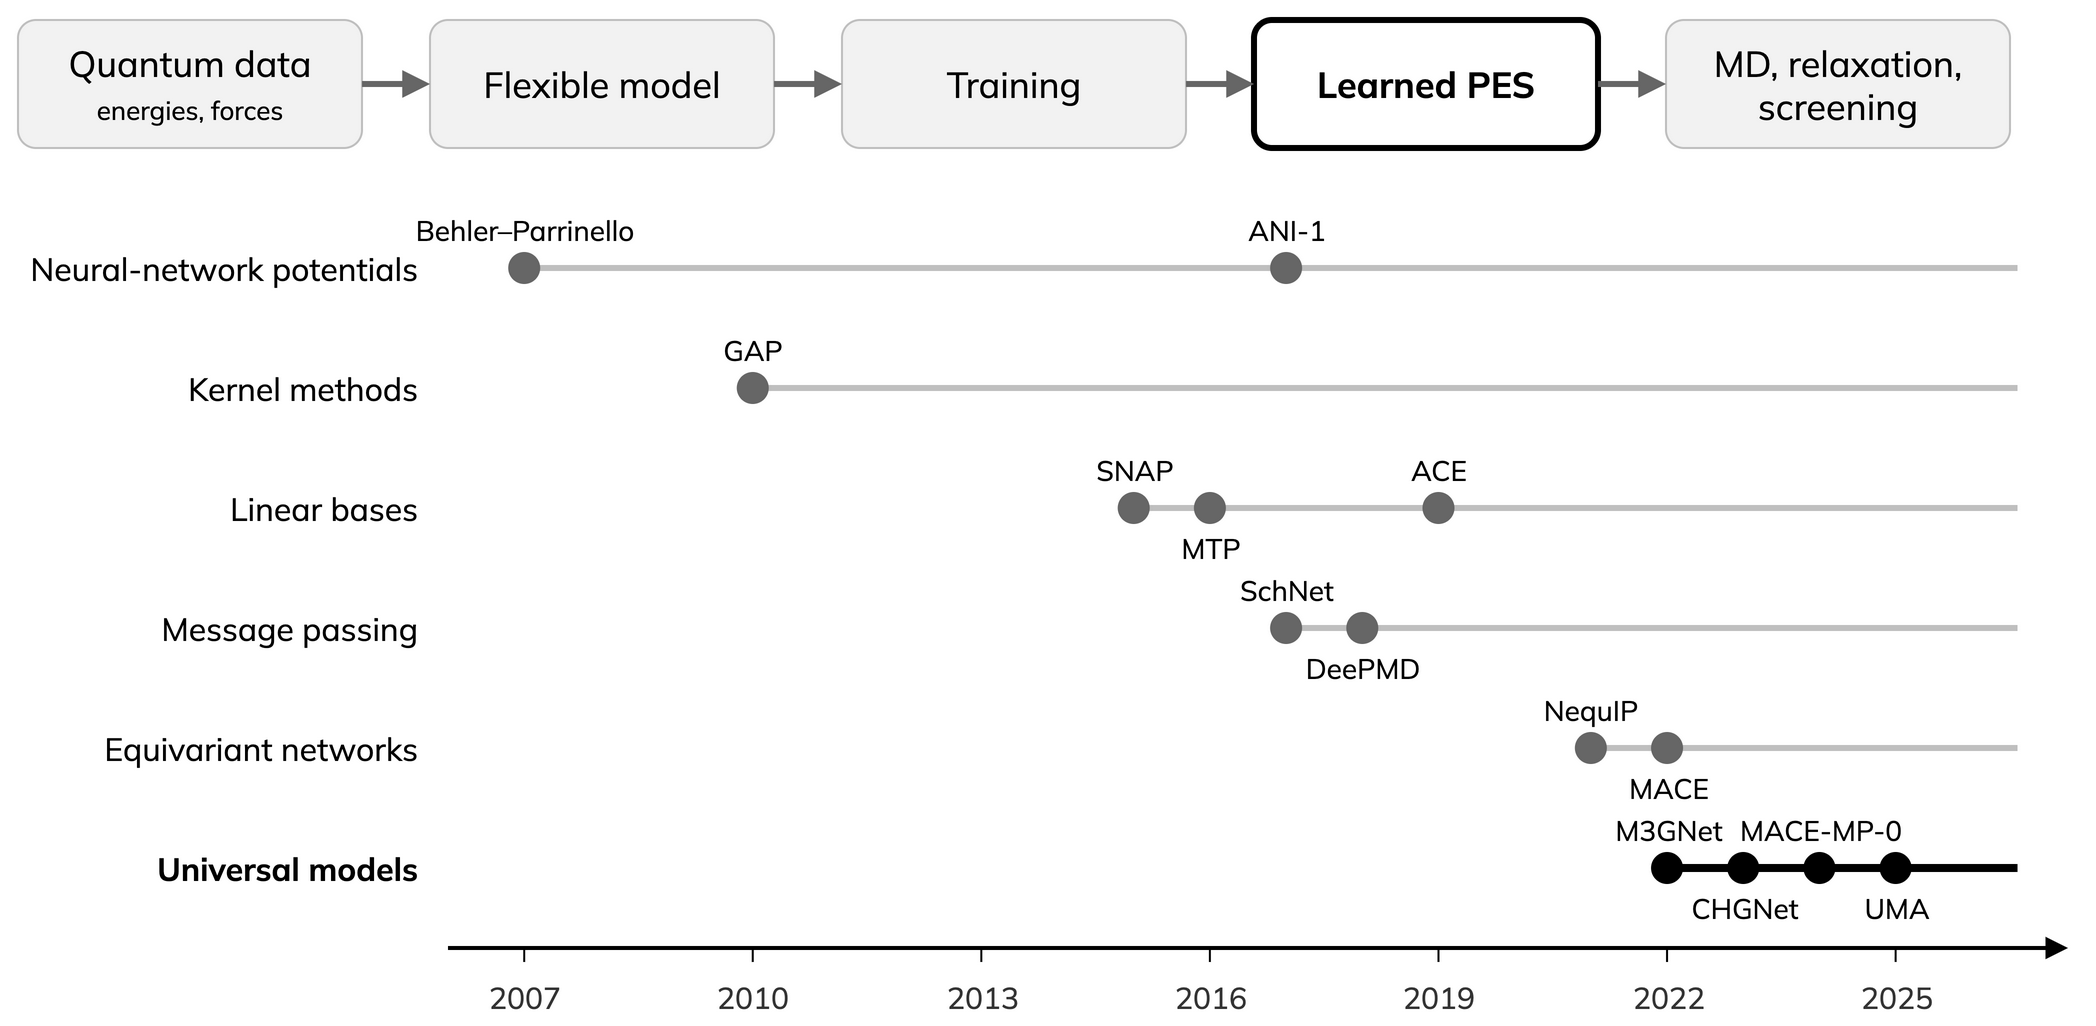

The diagram above was exported from draw.io. Its source (the exported page's mxGraphModel, read from the mxfile embedded in the PNG):
<mxGraphModel>
  <root>
    <mxCell id="0" />
    <mxCell id="1" parent="0" />
    <mxCell id="p1" value="Quantum data&lt;br&gt;&lt;span style='font-size:13px'&gt;energies, forces&lt;/span&gt;" style="rounded=1;arcSize=14;whiteSpace=wrap;html=1;fillColor=#F2F2F2;strokeColor=#BFBFBF;align=center;fontSize=18;fontFamily=Mulish;" vertex="1" parent="1">
      <mxGeometry x="0" y="0" width="172" height="64" as="geometry" />
    </mxCell>
    <mxCell id="p2" value="Flexible model" style="rounded=1;arcSize=14;whiteSpace=wrap;html=1;fillColor=#F2F2F2;strokeColor=#BFBFBF;align=center;fontSize=18;fontFamily=Mulish;" vertex="1" parent="1">
      <mxGeometry x="206" y="0" width="172" height="64" as="geometry" />
    </mxCell>
    <mxCell id="p3" value="Training" style="rounded=1;arcSize=14;whiteSpace=wrap;html=1;fillColor=#F2F2F2;strokeColor=#BFBFBF;align=center;fontSize=18;fontFamily=Mulish;" vertex="1" parent="1">
      <mxGeometry x="412" y="0" width="172" height="64" as="geometry" />
    </mxCell>
    <mxCell id="p4" value="Learned PES" style="rounded=1;arcSize=14;whiteSpace=wrap;html=1;fillColor=#FFFFFF;strokeColor=#000000;strokeWidth=3;fontStyle=1;align=center;fontSize=18;fontFamily=Mulish;" vertex="1" parent="1">
      <mxGeometry x="618" y="0" width="172" height="64" as="geometry" />
    </mxCell>
    <mxCell id="p5" value="MD, relaxation,&lt;br&gt;screening" style="rounded=1;arcSize=14;whiteSpace=wrap;html=1;fillColor=#F2F2F2;strokeColor=#BFBFBF;align=center;fontSize=18;fontFamily=Mulish;" vertex="1" parent="1">
      <mxGeometry x="824" y="0" width="172" height="64" as="geometry" />
    </mxCell>
    <mxCell id="pe0" style="endArrow=block;endFill=1;strokeColor=#666666;strokeWidth=3;html=1;" edge="1" parent="1" source="p1" target="p2">
      <mxGeometry relative="1" as="geometry" />
    </mxCell>
    <mxCell id="pe1" style="endArrow=block;endFill=1;strokeColor=#666666;strokeWidth=3;html=1;" edge="1" parent="1" source="p2" target="p3">
      <mxGeometry relative="1" as="geometry" />
    </mxCell>
    <mxCell id="pe2" style="endArrow=block;endFill=1;strokeColor=#666666;strokeWidth=3;html=1;" edge="1" parent="1" source="p3" target="p4">
      <mxGeometry relative="1" as="geometry" />
    </mxCell>
    <mxCell id="pe3" style="endArrow=block;endFill=1;strokeColor=#666666;strokeWidth=3;html=1;" edge="1" parent="1" source="p4" target="p5">
      <mxGeometry relative="1" as="geometry" />
    </mxCell>
    <mxCell id="rn0" value="Neural-network potentials" style="text;html=1;align=right;verticalAlign=middle;fontSize=16;fontFamily=Mulish;" vertex="1" parent="1">
      <mxGeometry x="0" y="108" width="201" height="32" as="geometry" />
    </mxCell>
    <mxCell id="lane0" style="endArrow=none;strokeColor=#BFBFBF;strokeWidth=3;" edge="1" parent="1">
      <mxGeometry relative="1" as="geometry">
        <mxPoint x="253.0952380952381" y="124" as="sourcePoint" />
        <mxPoint x="999.7619047619013" y="124" as="targetPoint" />
      </mxGeometry>
    </mxCell>
    <mxCell id="d00" value="" style="ellipse;fillColor=#666666;strokeColor=none;" vertex="1" parent="1">
      <mxGeometry x="245.0952380952381" y="116" width="16" height="16" as="geometry" />
    </mxCell>
    <mxCell id="l00" value="Behler–Parrinello" style="text;html=1;align=center;verticalAlign=middle;fontSize=14;fontColor=#000000;fontFamily=Mulish;" vertex="1" parent="1">
      <mxGeometry x="193.0952380952381" y="95" width="120" height="20" as="geometry" />
    </mxCell>
    <mxCell id="d01" value="" style="ellipse;fillColor=#666666;strokeColor=none;" vertex="1" parent="1">
      <mxGeometry x="626.047619047619" y="116" width="16" height="16" as="geometry" />
    </mxCell>
    <mxCell id="l01" value="ANI-1" style="text;html=1;align=center;verticalAlign=middle;fontSize=14;fontColor=#000000;fontFamily=Mulish;" vertex="1" parent="1">
      <mxGeometry x="574.047619047619" y="95" width="120" height="20" as="geometry" />
    </mxCell>
    <mxCell id="rn1" value="Kernel methods" style="text;html=1;align=right;verticalAlign=middle;fontSize=16;fontFamily=Mulish;" vertex="1" parent="1">
      <mxGeometry x="0" y="168" width="201" height="32" as="geometry" />
    </mxCell>
    <mxCell id="lane1" style="endArrow=none;strokeColor=#BFBFBF;strokeWidth=3;" edge="1" parent="1">
      <mxGeometry relative="1" as="geometry">
        <mxPoint x="367.3809523809524" y="184" as="sourcePoint" />
        <mxPoint x="999.7619047619013" y="184" as="targetPoint" />
      </mxGeometry>
    </mxCell>
    <mxCell id="d10" value="" style="ellipse;fillColor=#666666;strokeColor=none;" vertex="1" parent="1">
      <mxGeometry x="359.3809523809524" y="176" width="16" height="16" as="geometry" />
    </mxCell>
    <mxCell id="l10" value="GAP" style="text;html=1;align=center;verticalAlign=middle;fontSize=14;fontColor=#000000;fontFamily=Mulish;" vertex="1" parent="1">
      <mxGeometry x="307.3809523809524" y="155" width="120" height="20" as="geometry" />
    </mxCell>
    <mxCell id="rn2" value="Linear bases" style="text;html=1;align=right;verticalAlign=middle;fontSize=16;fontFamily=Mulish;" vertex="1" parent="1">
      <mxGeometry x="0" y="228" width="201" height="32" as="geometry" />
    </mxCell>
    <mxCell id="lane2" style="endArrow=none;strokeColor=#BFBFBF;strokeWidth=3;" edge="1" parent="1">
      <mxGeometry relative="1" as="geometry">
        <mxPoint x="557.8571428571429" y="244" as="sourcePoint" />
        <mxPoint x="999.7619047619013" y="244" as="targetPoint" />
      </mxGeometry>
    </mxCell>
    <mxCell id="d20" value="" style="ellipse;fillColor=#666666;strokeColor=none;" vertex="1" parent="1">
      <mxGeometry x="549.8571428571429" y="236" width="16" height="16" as="geometry" />
    </mxCell>
    <mxCell id="l20" value="SNAP" style="text;html=1;align=center;verticalAlign=middle;fontSize=14;fontColor=#000000;fontFamily=Mulish;" vertex="1" parent="1">
      <mxGeometry x="497.8571428571429" y="215" width="120" height="20" as="geometry" />
    </mxCell>
    <mxCell id="d21" value="" style="ellipse;fillColor=#666666;strokeColor=none;" vertex="1" parent="1">
      <mxGeometry x="587.952380952381" y="236" width="16" height="16" as="geometry" />
    </mxCell>
    <mxCell id="l21" value="MTP" style="text;html=1;align=center;verticalAlign=middle;fontSize=14;fontColor=#000000;fontFamily=Mulish;" vertex="1" parent="1">
      <mxGeometry x="535.952380952381" y="254" width="120" height="20" as="geometry" />
    </mxCell>
    <mxCell id="d22" value="" style="ellipse;fillColor=#666666;strokeColor=none;" vertex="1" parent="1">
      <mxGeometry x="702.2380952380952" y="236" width="16" height="16" as="geometry" />
    </mxCell>
    <mxCell id="l22" value="ACE" style="text;html=1;align=center;verticalAlign=middle;fontSize=14;fontColor=#000000;fontFamily=Mulish;" vertex="1" parent="1">
      <mxGeometry x="650.2380952380952" y="215" width="120" height="20" as="geometry" />
    </mxCell>
    <mxCell id="rn3" value="Message passing" style="text;html=1;align=right;verticalAlign=middle;fontSize=16;fontFamily=Mulish;" vertex="1" parent="1">
      <mxGeometry x="0" y="288" width="201" height="32" as="geometry" />
    </mxCell>
    <mxCell id="lane3" style="endArrow=none;strokeColor=#BFBFBF;strokeWidth=3;" edge="1" parent="1">
      <mxGeometry relative="1" as="geometry">
        <mxPoint x="634.047619047619" y="304" as="sourcePoint" />
        <mxPoint x="999.7619047619013" y="304" as="targetPoint" />
      </mxGeometry>
    </mxCell>
    <mxCell id="d30" value="" style="ellipse;fillColor=#666666;strokeColor=none;" vertex="1" parent="1">
      <mxGeometry x="626.047619047619" y="296" width="16" height="16" as="geometry" />
    </mxCell>
    <mxCell id="l30" value="SchNet" style="text;html=1;align=center;verticalAlign=middle;fontSize=14;fontColor=#000000;fontFamily=Mulish;" vertex="1" parent="1">
      <mxGeometry x="574.047619047619" y="275" width="120" height="20" as="geometry" />
    </mxCell>
    <mxCell id="d31" value="" style="ellipse;fillColor=#666666;strokeColor=none;" vertex="1" parent="1">
      <mxGeometry x="664.1428571428571" y="296" width="16" height="16" as="geometry" />
    </mxCell>
    <mxCell id="l31" value="DeePMD" style="text;html=1;align=center;verticalAlign=middle;fontSize=14;fontColor=#000000;fontFamily=Mulish;" vertex="1" parent="1">
      <mxGeometry x="612.1428571428571" y="314" width="120" height="20" as="geometry" />
    </mxCell>
    <mxCell id="rn4" value="Equivariant networks" style="text;html=1;align=right;verticalAlign=middle;fontSize=16;fontFamily=Mulish;" vertex="1" parent="1">
      <mxGeometry x="0" y="348" width="201" height="32" as="geometry" />
    </mxCell>
    <mxCell id="lane4" style="endArrow=none;strokeColor=#BFBFBF;strokeWidth=3;" edge="1" parent="1">
      <mxGeometry relative="1" as="geometry">
        <mxPoint x="786.4285714285714" y="364" as="sourcePoint" />
        <mxPoint x="999.7619047619013" y="364" as="targetPoint" />
      </mxGeometry>
    </mxCell>
    <mxCell id="d40" value="" style="ellipse;fillColor=#666666;strokeColor=none;" vertex="1" parent="1">
      <mxGeometry x="778.4285714285714" y="356" width="16" height="16" as="geometry" />
    </mxCell>
    <mxCell id="l40" value="NequIP" style="text;html=1;align=center;verticalAlign=middle;fontSize=14;fontColor=#000000;fontFamily=Mulish;" vertex="1" parent="1">
      <mxGeometry x="726.4285714285714" y="335" width="120" height="20" as="geometry" />
    </mxCell>
    <mxCell id="d41" value="" style="ellipse;fillColor=#666666;strokeColor=none;" vertex="1" parent="1">
      <mxGeometry x="816.5238095238095" y="356" width="16" height="16" as="geometry" />
    </mxCell>
    <mxCell id="l41" value="MACE" style="text;html=1;align=center;verticalAlign=middle;fontSize=14;fontColor=#000000;fontFamily=Mulish;" vertex="1" parent="1">
      <mxGeometry x="764.5238095238095" y="374" width="120" height="20" as="geometry" />
    </mxCell>
    <mxCell id="rn5" value="Universal models" style="text;html=1;align=right;verticalAlign=middle;fontSize=16;fontStyle=1;fontFamily=Mulish;" vertex="1" parent="1">
      <mxGeometry x="0" y="408" width="201" height="32" as="geometry" />
    </mxCell>
    <mxCell id="lane5" style="endArrow=none;strokeColor=#000000;strokeWidth=4;" edge="1" parent="1">
      <mxGeometry relative="1" as="geometry">
        <mxPoint x="824.5238095238095" y="424" as="sourcePoint" />
        <mxPoint x="999.7619047619013" y="424" as="targetPoint" />
      </mxGeometry>
    </mxCell>
    <mxCell id="d50" value="" style="ellipse;fillColor=#000000;strokeColor=none;" vertex="1" parent="1">
      <mxGeometry x="816.5238095238095" y="416" width="16" height="16" as="geometry" />
    </mxCell>
    <mxCell id="l50" value="M3GNet" style="text;html=1;align=center;verticalAlign=middle;fontSize=14;fontColor=#000000;fontFamily=Mulish;" vertex="1" parent="1">
      <mxGeometry x="764.5238095238095" y="395" width="120" height="20" as="geometry" />
    </mxCell>
    <mxCell id="d51" value="" style="ellipse;fillColor=#000000;strokeColor=none;" vertex="1" parent="1">
      <mxGeometry x="854.6190476190476" y="416" width="16" height="16" as="geometry" />
    </mxCell>
    <mxCell id="l51" value="CHGNet" style="text;html=1;align=center;verticalAlign=middle;fontSize=14;fontColor=#000000;fontFamily=Mulish;" vertex="1" parent="1">
      <mxGeometry x="802.6190476190476" y="434" width="120" height="20" as="geometry" />
    </mxCell>
    <mxCell id="d52" value="" style="ellipse;fillColor=#000000;strokeColor=none;" vertex="1" parent="1">
      <mxGeometry x="892.7142857142857" y="416" width="16" height="16" as="geometry" />
    </mxCell>
    <mxCell id="l52" value="MACE-MP-0" style="text;html=1;align=center;verticalAlign=middle;fontSize=14;fontColor=#000000;fontFamily=Mulish;" vertex="1" parent="1">
      <mxGeometry x="840.7142857142857" y="395" width="120" height="20" as="geometry" />
    </mxCell>
    <mxCell id="d53" value="" style="ellipse;fillColor=#000000;strokeColor=none;" vertex="1" parent="1">
      <mxGeometry x="930.8095238095239" y="416" width="16" height="16" as="geometry" />
    </mxCell>
    <mxCell id="l53" value="UMA" style="text;html=1;align=center;verticalAlign=middle;fontSize=14;fontColor=#000000;fontFamily=Mulish;" vertex="1" parent="1">
      <mxGeometry x="878.8095238095239" y="434" width="120" height="20" as="geometry" />
    </mxCell>
    <mxCell id="axis" style="endArrow=block;endFill=1;strokeColor=#000000;strokeWidth=2;" edge="1" parent="1">
      <mxGeometry relative="1" as="geometry">
        <mxPoint x="215" y="464" as="sourcePoint" />
        <mxPoint x="1025" y="464" as="targetPoint" />
      </mxGeometry>
    </mxCell>
    <mxCell id="t2007" style="endArrow=none;strokeColor=#000000;" edge="1" parent="1">
      <mxGeometry relative="1" as="geometry">
        <mxPoint x="253.0952380952381" y="464" as="sourcePoint" />
        <mxPoint x="253.0952380952381" y="471" as="targetPoint" />
      </mxGeometry>
    </mxCell>
    <mxCell id="tl2007" value="2007" style="text;html=1;align=center;fontSize=15;fontColor=#333333;fontFamily=Mulish;" vertex="1" parent="1">
      <mxGeometry x="227.0952380952381" y="473" width="52" height="22" as="geometry" />
    </mxCell>
    <mxCell id="t2010" style="endArrow=none;strokeColor=#000000;" edge="1" parent="1">
      <mxGeometry relative="1" as="geometry">
        <mxPoint x="367.3809523809524" y="464" as="sourcePoint" />
        <mxPoint x="367.3809523809524" y="471" as="targetPoint" />
      </mxGeometry>
    </mxCell>
    <mxCell id="tl2010" value="2010" style="text;html=1;align=center;fontSize=15;fontColor=#333333;fontFamily=Mulish;" vertex="1" parent="1">
      <mxGeometry x="341.3809523809524" y="473" width="52" height="22" as="geometry" />
    </mxCell>
    <mxCell id="t2013" style="endArrow=none;strokeColor=#000000;" edge="1" parent="1">
      <mxGeometry relative="1" as="geometry">
        <mxPoint x="481.6666666666667" y="464" as="sourcePoint" />
        <mxPoint x="481.6666666666667" y="471" as="targetPoint" />
      </mxGeometry>
    </mxCell>
    <mxCell id="tl2013" value="2013" style="text;html=1;align=center;fontSize=15;fontColor=#333333;fontFamily=Mulish;" vertex="1" parent="1">
      <mxGeometry x="455.6666666666667" y="473" width="52" height="22" as="geometry" />
    </mxCell>
    <mxCell id="t2016" style="endArrow=none;strokeColor=#000000;" edge="1" parent="1">
      <mxGeometry relative="1" as="geometry">
        <mxPoint x="595.952380952381" y="464" as="sourcePoint" />
        <mxPoint x="595.952380952381" y="471" as="targetPoint" />
      </mxGeometry>
    </mxCell>
    <mxCell id="tl2016" value="2016" style="text;html=1;align=center;fontSize=15;fontColor=#333333;fontFamily=Mulish;" vertex="1" parent="1">
      <mxGeometry x="569.952380952381" y="473" width="52" height="22" as="geometry" />
    </mxCell>
    <mxCell id="t2019" style="endArrow=none;strokeColor=#000000;" edge="1" parent="1">
      <mxGeometry relative="1" as="geometry">
        <mxPoint x="710.2380952380952" y="464" as="sourcePoint" />
        <mxPoint x="710.2380952380952" y="471" as="targetPoint" />
      </mxGeometry>
    </mxCell>
    <mxCell id="tl2019" value="2019" style="text;html=1;align=center;fontSize=15;fontColor=#333333;fontFamily=Mulish;" vertex="1" parent="1">
      <mxGeometry x="684.2380952380952" y="473" width="52" height="22" as="geometry" />
    </mxCell>
    <mxCell id="t2022" style="endArrow=none;strokeColor=#000000;" edge="1" parent="1">
      <mxGeometry relative="1" as="geometry">
        <mxPoint x="824.5238095238095" y="464" as="sourcePoint" />
        <mxPoint x="824.5238095238095" y="471" as="targetPoint" />
      </mxGeometry>
    </mxCell>
    <mxCell id="tl2022" value="2022" style="text;html=1;align=center;fontSize=15;fontColor=#333333;fontFamily=Mulish;" vertex="1" parent="1">
      <mxGeometry x="798.5238095238095" y="473" width="52" height="22" as="geometry" />
    </mxCell>
    <mxCell id="t2025" style="endArrow=none;strokeColor=#000000;" edge="1" parent="1">
      <mxGeometry relative="1" as="geometry">
        <mxPoint x="938.8095238095239" y="464" as="sourcePoint" />
        <mxPoint x="938.8095238095239" y="471" as="targetPoint" />
      </mxGeometry>
    </mxCell>
    <mxCell id="tl2025" value="2025" style="text;html=1;align=center;fontSize=15;fontColor=#333333;fontFamily=Mulish;" vertex="1" parent="1">
      <mxGeometry x="912.8095238095239" y="473" width="52" height="22" as="geometry" />
    </mxCell>
  </root>
</mxGraphModel>